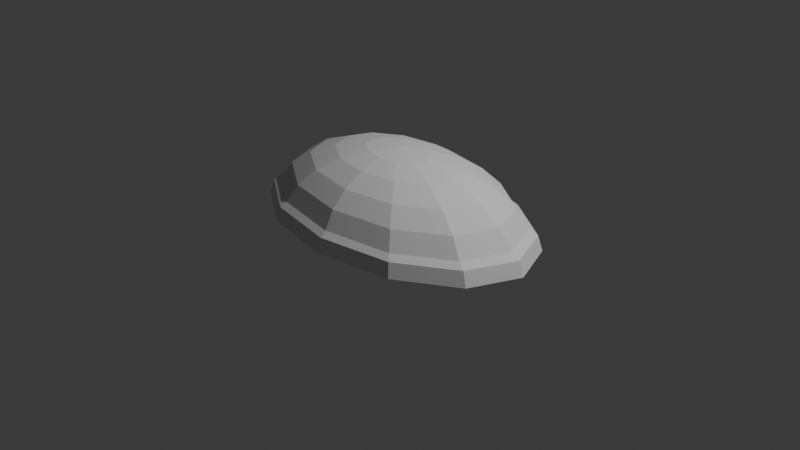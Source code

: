 # Source: trampoline.blend  (saved by Blender 4.4.32; exported with 4.5.12 LTS)
import bpy
from mathutils import Matrix  # noqa: F401  (used for matrix-valued properties, if any)

bpy.ops.wm.read_factory_settings(use_empty=True)
scene = bpy.context.scene
scene.name = 'Scene'

# ---- collections
col_collection = bpy.data.collections.new('Collection'); scene.collection.children.link(col_collection)

# ---- world
world_world = bpy.data.worlds.new('World'); scene.world = world_world
world_world.use_nodes = True; world_world.node_tree.nodes.clear()
_N = world_world.node_tree.nodes; _L = world_world.node_tree.links
n0 = _N.new('ShaderNodeOutputWorld'); n0.name = 'World Output'; n0.location = (300, 300)
n1 = _N.new('ShaderNodeBackground'); n1.name = 'Background'; n1.location = (10, 300)
n1.inputs[0].default_value = (0.05088, 0.05088, 0.05088, 1.0)
_L.new(n1.outputs[0], n0.inputs[0])
n0.is_active_output = True
world_world.color = (0.05088, 0.05088, 0.05088)
world_world.sun_shadow_jitter_overblur = 0.0

# ---- cameras
cam_camera = bpy.data.cameras.new('Camera')
cam_camera.clip_end = 100.0
cam_camera.ortho_scale = 7.314

# ---- lights
light_light = bpy.data.lights.new('Light', 'POINT')
light_light.energy = 1000.0
light_light.shadow_soft_size = 0.1

# ---- meshes
me_sphere = bpy.data.meshes.new('Sphere')
me_sphere.from_pydata([(-9.847e-09, 0.7071, 0.5493), (-9.847e-09, 0.9659, 0.1991), (0.202, 0.2241, 0.7515), (0.3902, 0.433, 0.6735), (0.5519, 0.6124, 0.5493), (0.6759, 0.75, 0.3875), (0.7539, 0.8365, 0.1991), (0.7805, 0.866, -0.003113), (0.3499, 0.1294, 0.7515), (0.6759, 0.25, 0.6735), (0.9559, 0.3536, 0.5493), (1.171, 0.433, 0.3875), (1.306, 0.483, 0.1991), (1.352, 0.5, -0.003113), (0.404, 0.0, 0.7515), (0.7805, 0.0, 0.6735), (1.104, -2.98e-08, 0.5493), (1.352, -2.98e-08, 0.3875), (1.508, -2.98e-08, 0.1991), (1.561, 0.0, -0.003113), (0.3499, -0.1294, 0.7515), (0.6759, -0.25, 0.6735), (0.9559, -0.3536, 0.5493), (1.171, -0.433, 0.3875), (1.306, -0.483, 0.1991), (1.352, -0.5, -0.003113), (0.202, -0.2241, 0.7515), (0.3902, -0.433, 0.6735), (0.5519, -0.6124, 0.5493), (0.6759, -0.75, 0.3875), (0.7539, -0.8365, 0.1991), (0.7805, -0.866, -0.003113), (-9.847e-09, -0.2588, 0.7515), (-9.847e-09, -0.5, 0.6735), (-1.029e-07, -0.7071, 0.5493), (-1.494e-07, -0.866, 0.3875), (-1.029e-07, -0.9659, 0.1991), (-9.847e-09, -1.0, -0.003113), (-0.202, -0.2241, 0.7515), (-0.3902, -0.433, 0.6735), (-0.5519, -0.6124, 0.5493), (-0.6759, -0.75, 0.3875), (-0.7539, -0.8365, 0.1991), (-0.7805, -0.866, -0.003113), (-0.3499, -0.1294, 0.7515), (-0.6759, -0.25, 0.6735), (-0.9559, -0.3536, 0.5493), (-1.171, -0.433, 0.3875), (-1.306, -0.483, 0.1991), (-1.352, -0.5, -0.003113), (-9.847e-09, 0.0, 0.7781), (-0.404, 0.0, 0.7515), (-0.7805, 0.0, 0.6735), (-1.104, 1.192e-07, 0.5493), (-1.352, 8.941e-08, 0.3875), (-1.508, 1.49e-07, 0.1991), (-1.561, 0.0, -0.003113), (-0.3499, 0.1294, 0.7515), (-0.6759, 0.25, 0.6735), (-0.9559, 0.3536, 0.5493), (-1.171, 0.433, 0.3875), (-1.306, 0.483, 0.1991), (-1.352, 0.5, -0.003113), (-0.202, 0.2241, 0.7515), (-0.3902, 0.433, 0.6735), (-0.5519, 0.6124, 0.5493), (-0.6759, 0.75, 0.3875), (-0.7539, 0.8365, 0.1991), (-0.7805, 0.866, -0.003113), (-9.847e-09, 0.2588, 0.7515), (-9.847e-09, 0.5, 0.6735), (1.297e-07, 0.866, 0.3875), (-9.847e-09, 1.0, -0.003113), (0.7805, 0.0, -0.003113), (0.0, 0.0, -0.003113), (-0.7805, 0.0, -0.003113), (0.8012, 0.889, 0.1444), (0.8295, 0.9204, -0.009461), (-7.944e-09, 1.027, 0.1444), (1.388, 0.5133, 0.1444), (1.437, 0.5314, -0.009461), (1.602, -3.37e-08, 0.1444), (1.659, -2.027e-09, -0.009461), (1.388, -0.5133, 0.1444), (1.437, -0.5314, -0.009461), (0.8012, -0.889, 0.1444), (0.8295, -0.9204, -0.009461), (-1.068e-07, -1.027, 0.1444), (-7.944e-09, -1.063, -0.009461), (-0.8012, -0.889, 0.1444), (-0.8295, -0.9204, -0.009461), (-1.388, -0.5133, 0.1444), (-1.437, -0.5314, -0.009461), (-1.602, 1.563e-07, 0.1444), (-1.659, -2.027e-09, -0.009461), (-1.388, 0.5133, 0.1444), (-1.437, 0.5314, -0.009461), (-0.8012, 0.889, 0.1444), (-0.8295, 0.9204, -0.009461), (-7.944e-09, 1.063, -0.009461)], [], [(1, 71, 5, 6), (70, 69, 2, 3), (36, 42, 89, 87), (0, 70, 3, 4), (71, 0, 4, 5), (69, 50, 2), (4, 3, 9, 10), (5, 4, 10, 11), (2, 50, 8), (6, 5, 11, 12), (3, 2, 8, 9), (19, 13, 80, 82), (9, 8, 14, 15), (31, 25, 84, 86), (10, 9, 15, 16), (11, 10, 16, 17), (8, 50, 14), (12, 11, 17, 18), (17, 16, 22, 23), (14, 50, 20), (18, 17, 23, 24), (15, 14, 20, 21), (6, 12, 79, 76), (16, 15, 21, 22), (22, 21, 27, 28), (23, 22, 28, 29), (20, 50, 26), (24, 23, 29, 30), (21, 20, 26, 27), (25, 19, 82, 84), (30, 29, 35, 36), (27, 26, 32, 33), (61, 67, 97, 95), (28, 27, 33, 34), (29, 28, 34, 35), (26, 50, 32), (35, 34, 40, 41), (32, 50, 38), (36, 35, 41, 42), (33, 32, 38, 39), (55, 61, 95, 93), (34, 33, 39, 40), (67, 1, 78, 97), (40, 39, 45, 46), (41, 40, 46, 47), (38, 50, 44), (42, 41, 47, 48), (39, 38, 44, 45), (48, 47, 54, 55), (45, 44, 51, 52), (48, 55, 93, 91), (46, 45, 52, 53), (47, 46, 53, 54), (44, 50, 51), (54, 53, 59, 60), (51, 50, 57), (55, 54, 60, 61), (52, 51, 57, 58), (68, 62, 96, 98), (53, 52, 58, 59), (37, 31, 86, 88), (59, 58, 64, 65), (60, 59, 65, 66), (57, 50, 63), (61, 60, 66, 67), (58, 57, 63, 64), (67, 66, 71, 1), (64, 63, 69, 70), (18, 24, 83, 81), (65, 64, 70, 0), (66, 65, 0, 71), (63, 50, 69), (49, 56, 75, 43), (43, 75, 74, 37), (37, 74, 73, 31), (19, 25, 31, 73), (7, 13, 19, 73), (72, 7, 73, 74), (68, 72, 74, 75), (56, 62, 68, 75), (99, 78, 76, 77), (77, 76, 79, 80), (80, 79, 81, 82), (82, 81, 83, 84), (84, 83, 85, 86), (86, 85, 87, 88), (88, 87, 89, 90), (90, 89, 91, 92), (92, 91, 93, 94), (94, 93, 95, 96), (96, 95, 97, 98), (98, 97, 78, 99), (72, 68, 98, 99), (12, 18, 81, 79), (49, 43, 90, 92), (30, 36, 87, 85), (62, 56, 94, 96), (42, 48, 91, 89), (1, 6, 76, 78), (56, 49, 92, 94), (43, 37, 88, 90), (24, 30, 85, 83), (7, 72, 99, 77), (13, 7, 77, 80)])
_uv = me_sphere.uv_layers.new(name='UVMap')
_uv.uv.foreach_set('vector', [0.75, 0.5833, 0.75, 0.6667, 0.6667, 0.6667, 0.6667, 0.5833, 0.75, 0.8333, 0.75, 0.9167, 0.6667, 0.9167, 0.6667, 0.8333, 0.25, 0.5833, 0.1667, 0.5833, 0.1667, 0.5833, 0.25, 0.5833, 0.75, 0.75, 0.75, 0.8333, 0.6667, 0.8333, 0.6667, 0.75, 0.75, 0.6667, 0.75, 0.75, 0.6667, 0.75, 0.6667, 0.6667, 0.75, 0.9167, 0.7083, 1.0, 0.6667, 0.9167, 0.6667, 0.75, 0.6667, 0.8333, 0.5833, 0.8333, 0.5833, 0.75, 0.6667, 0.6667, 0.6667, 0.75, 0.5833, 0.75, 0.5833, 0.6667, 0.6667, 0.9167, 0.625, 1.0, 0.5833, 0.9167, 0.6667, 0.5833, 0.6667, 0.6667, 0.5833, 0.6667, 0.5833, 0.5833, 0.6667, 0.8333, 0.6667, 0.9167, 0.5833, 0.9167, 0.5833, 0.8333, 0.5, 0.5, 0.5833, 0.5, 0.5833, 0.5, 0.5, 0.5, 0.5833, 0.8333, 0.5833, 0.9167, 0.5, 0.9167, 0.5, 0.8333, 0.3333, 0.5, 0.4167, 0.5, 0.4167, 0.5, 0.3333, 0.5, 0.5833, 0.75, 0.5833, 0.8333, 0.5, 0.8333, 0.5, 0.75, 0.5833, 0.6667, 0.5833, 0.75, 0.5, 0.75, 0.5, 0.6667, 0.5833, 0.9167, 0.5417, 1.0, 0.5, 0.9167, 0.5833, 0.5833, 0.5833, 0.6667, 0.5, 0.6667, 0.5, 0.5833, 0.5, 0.6667, 0.5, 0.75, 0.4167, 0.75, 0.4167, 0.6667, 0.5, 0.9167, 0.4583, 1.0, 0.4167, 0.9167, 0.5, 0.5833, 0.5, 0.6667, 0.4167, 0.6667, 0.4167, 0.5833, 0.5, 0.8333, 0.5, 0.9167, 0.4167, 0.9167, 0.4167, 0.8333, 0.6667, 0.5833, 0.5833, 0.5833, 0.5833, 0.5833, 0.6667, 0.5833, 0.5, 0.75, 0.5, 0.8333, 0.4167, 0.8333, 0.4167, 0.75, 0.4167, 0.75, 0.4167, 0.8333, 0.3333, 0.8333, 0.3333, 0.75, 0.4167, 0.6667, 0.4167, 0.75, 0.3333, 0.75, 0.3333, 0.6667, 0.4167, 0.9167, 0.375, 1.0, 0.3333, 0.9167, 0.4167, 0.5833, 0.4167, 0.6667, 0.3333, 0.6667, 0.3333, 0.5833, 0.4167, 0.8333, 0.4167, 0.9167, 0.3333, 0.9167, 0.3333, 0.8333, 0.4167, 0.5, 0.5, 0.5, 0.5, 0.5, 0.4167, 0.5, 0.3333, 0.5833, 0.3333, 0.6667, 0.25, 0.6667, 0.25, 0.5833, 0.3333, 0.8333, 0.3333, 0.9167, 0.25, 0.9167, 0.25, 0.8333, 0.9167, 0.5833, 0.8333, 0.5833, 0.8333, 0.5833, 0.9167, 0.5833, 0.3333, 0.75, 0.3333, 0.8333, 0.25, 0.8333, 0.25, 0.75, 0.3333, 0.6667, 0.3333, 0.75, 0.25, 0.75, 0.25, 0.6667, 0.3333, 0.9167, 0.2917, 1.0, 0.25, 0.9167, 0.25, 0.6667, 0.25, 0.75, 0.1667, 0.75, 0.1667, 0.6667, 0.25, 0.9167, 0.2083, 1.0, 0.1667, 0.9167, 0.25, 0.5833, 0.25, 0.6667, 0.1667, 0.6667, 0.1667, 0.5833, 0.25, 0.8333, 0.25, 0.9167, 0.1667, 0.9167, 0.1667, 0.8333, 1.0, 0.5833, 0.9167, 0.5833, 0.9167, 0.5833, 1.0, 0.5833, 0.25, 0.75, 0.25, 0.8333, 0.1667, 0.8333, 0.1667, 0.75, 0.8333, 0.5833, 0.75, 0.5833, 0.75, 0.5833, 0.8333, 0.5833, 0.1667, 0.75, 0.1667, 0.8333, 0.08333, 0.8333, 0.08333, 0.75, 0.1667, 0.6667, 0.1667, 0.75, 0.08333, 0.75, 0.08333, 0.6667, 0.1667, 0.9167, 0.125, 1.0, 0.08333, 0.9167, 0.1667, 0.5833, 0.1667, 0.6667, 0.08333, 0.6667, 0.08333, 0.5833, 0.1667, 0.8333, 0.1667, 0.9167, 0.08333, 0.9167, 0.08333, 0.8333, 0.08333, 0.5833, 0.08333, 0.6667, 0.0, 0.6667, 0.0, 0.5833, 0.08333, 0.8333, 0.08333, 0.9167, 0.0, 0.9167, 0.0, 0.8333, 0.08333, 0.5833, 0.0, 0.5833, 0.0, 0.5833, 0.08333, 0.5833, 0.08333, 0.75, 0.08333, 0.8333, 0.0, 0.8333, 0.0, 0.75, 0.08333, 0.6667, 0.08333, 0.75, 0.0, 0.75, 0.0, 0.6667, 0.08333, 0.9167, 0.04167, 1.0, 0.0, 0.9167, 1.0, 0.6667, 1.0, 0.75, 0.9167, 0.75, 0.9167, 0.6667, 1.0, 0.9167, 0.9583, 1.0, 0.9167, 0.9167, 1.0, 0.5833, 1.0, 0.6667, 0.9167, 0.6667, 0.9167, 0.5833, 1.0, 0.8333, 1.0, 0.9167, 0.9167, 0.9167, 0.9167, 0.8333, 0.8333, 0.5, 0.9167, 0.5, 0.9167, 0.5, 0.8333, 0.5, 1.0, 0.75, 1.0, 0.8333, 0.9167, 0.8333, 0.9167, 0.75, 0.25, 0.5, 0.3333, 0.5, 0.3333, 0.5, 0.25, 0.5, 0.9167, 0.75, 0.9167, 0.8333, 0.8333, 0.8333, 0.8333, 0.75, 0.9167, 0.6667, 0.9167, 0.75, 0.8333, 0.75, 0.8333, 0.6667, 0.9167, 0.9167, 0.875, 1.0, 0.8333, 0.9167, 0.9167, 0.5833, 0.9167, 0.6667, 0.8333, 0.6667, 0.8333, 0.5833, 0.9167, 0.8333, 0.9167, 0.9167, 0.8333, 0.9167, 0.8333, 0.8333, 0.8333, 0.5833, 0.8333, 0.6667, 0.75, 0.6667, 0.75, 0.5833, 0.8333, 0.8333, 0.8333, 0.9167, 0.75, 0.9167, 0.75, 0.8333, 0.5, 0.5833, 0.4167, 0.5833, 0.4167, 0.5833, 0.5, 0.5833, 0.8333, 0.75, 0.8333, 0.8333, 0.75, 0.8333, 0.75, 0.75, 0.8333, 0.6667, 0.8333, 0.75, 0.75, 0.75, 0.75, 0.6667, 0.8333, 0.9167, 0.7917, 1.0, 0.75, 0.9167, 0.08333, 0.5, 0.0, 0.5, 0.0, 0.0, 0.1667, 0.5, 0.1667, 0.5, 0.0, 0.0, 0.0, 0.0, 0.25, 0.5, 0.25, 0.5, 0.0, 0.0, 0.0, 0.0, 0.3333, 0.5, 0.5, 0.5, 0.4167, 0.5, 0.3333, 0.5, 0.0, 0.0, 0.6667, 0.5, 0.5833, 0.5, 0.5, 0.5, 0.0, 0.0, 0.75, 0.5, 0.6667, 0.5, 0.0, 0.0, 0.0, 0.0, 0.8333, 0.5, 0.75, 0.5, 0.0, 0.0, 0.0, 0.0, 0.0, 0.5, 0.9167, 0.5, 0.8333, 0.5, 0.0, 0.0, 0.75, 0.5, 0.75, 0.5833, 0.6667, 0.5833, 0.6667, 0.5, 0.6667, 0.5, 0.6667, 0.5833, 0.5833, 0.5833, 0.5833, 0.5, 0.5833, 0.5, 0.5833, 0.5833, 0.5, 0.5833, 0.5, 0.5, 0.5, 0.5, 0.5, 0.5833, 0.4167, 0.5833, 0.4167, 0.5, 0.4167, 0.5, 0.4167, 0.5833, 0.3333, 0.5833, 0.3333, 0.5, 0.3333, 0.5, 0.3333, 0.5833, 0.25, 0.5833, 0.25, 0.5, 0.25, 0.5, 0.25, 0.5833, 0.1667, 0.5833, 0.1667, 0.5, 0.1667, 0.5, 0.1667, 0.5833, 0.08333, 0.5833, 0.08333, 0.5, 0.08333, 0.5, 0.08333, 0.5833, 0.0, 0.5833, 0.0, 0.5, 1.0, 0.5, 1.0, 0.5833, 0.9167, 0.5833, 0.9167, 0.5, 0.9167, 0.5, 0.9167, 0.5833, 0.8333, 0.5833, 0.8333, 0.5, 0.8333, 0.5, 0.8333, 0.5833, 0.75, 0.5833, 0.75, 0.5, 0.75, 0.5, 0.8333, 0.5, 0.8333, 0.5, 0.75, 0.5, 0.5833, 0.5833, 0.5, 0.5833, 0.5, 0.5833, 0.5833, 0.5833, 0.08333, 0.5, 0.1667, 0.5, 0.1667, 0.5, 0.08333, 0.5, 0.3333, 0.5833, 0.25, 0.5833, 0.25, 0.5833, 0.3333, 0.5833, 0.9167, 0.5, 0.0, 0.5, 0.0, 0.5, 0.9167, 0.5, 0.1667, 0.5833, 0.08333, 0.5833, 0.08333, 0.5833, 0.1667, 0.5833, 0.75, 0.5833, 0.6667, 0.5833, 0.6667, 0.5833, 0.75, 0.5833, 0.0, 0.5, 0.08333, 0.5, 0.08333, 0.5, 0.0, 0.5, 0.1667, 0.5, 0.25, 0.5, 0.25, 0.5, 0.1667, 0.5, 0.4167, 0.5833, 0.3333, 0.5833, 0.3333, 0.5833, 0.4167, 0.5833, 0.6667, 0.5, 0.75, 0.5, 0.75, 0.5, 0.6667, 0.5, 0.5833, 0.5, 0.6667, 0.5, 0.6667, 0.5, 0.5833, 0.5])
me_sphere.update()

# ---- objects
ob_light = bpy.data.objects.new('Light', light_light)
ob_camera = bpy.data.objects.new('Camera', cam_camera)
ob_sphere = bpy.data.objects.new('Sphere', me_sphere)

# ---- transforms, parenting, visibility, modifiers, constraints
ob_light.location = (4.076, 1.005, 5.904)
ob_light.rotation_euler = (0.6503, 0.05522, 1.866)
ob_light.lock_rotations_4d = False
ob_light.empty_display_type = 'ARROWS'
ob_light.color = (0.0, 0.0, 0.0, 0.0)
ob_light.lineart.crease_threshold = 0.0
ob_camera.location = (7.359, -6.926, 4.958)
ob_camera.rotation_euler = (1.109, 0.0, 0.8149)
ob_camera.lock_rotations_4d = False
ob_camera.empty_display_type = 'ARROWS'
ob_camera.color = (0.0, 0.0, 0.0, 0.0)
ob_camera.display_type = 'WIRE'
ob_camera.lineart.crease_threshold = 0.0
ob_sphere.location = (0.0, 0.0, 0.0)

# ---- collection membership
col_collection.objects.link(ob_light)
col_collection.objects.link(ob_camera)
col_collection.objects.link(ob_sphere)

# ---- scene / render settings (as saved in the file)
scene.camera = ob_camera
scene.frame_start = 1; scene.frame_end = 250; scene.frame_set(1)
scene.render.engine = 'BLENDER_EEVEE_NEXT'
bpy.context.view_layer.update()
